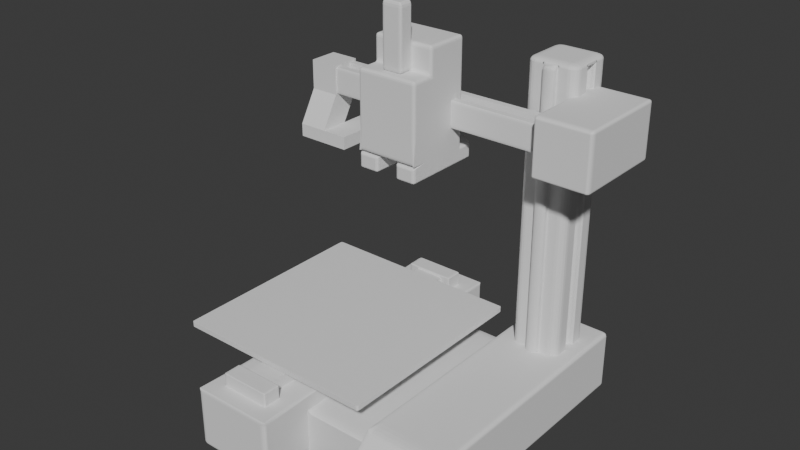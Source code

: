# Source: PortfolioA1Mini.blend  (saved by Blender 4.3.34; exported with 4.5.12 LTS)
import bpy
from mathutils import Matrix  # noqa: F401  (used for matrix-valued properties, if any)

bpy.ops.wm.read_factory_settings(use_empty=True)
scene = bpy.context.scene
scene.name = 'Scene'

# ---- world
world_world = bpy.data.worlds.new('World'); scene.world = world_world
world_world.use_nodes = True; world_world.node_tree.nodes.clear()
_N = world_world.node_tree.nodes; _L = world_world.node_tree.links
n0 = _N.new('ShaderNodeOutputWorld'); n0.name = 'World Output'; n0.location = (300, 300)
n1 = _N.new('ShaderNodeBackground'); n1.name = 'Background'; n1.location = (10, 300)
n1.inputs[0].default_value = (0.05088, 0.05088, 0.05088, 1.0)
_L.new(n1.outputs[0], n0.inputs[0])
n0.is_active_output = True
world_world.color = (0.05088, 0.05088, 0.05088)
world_world.sun_shadow_jitter_overblur = 0.0

# ---- meshes
me_cube = bpy.data.meshes.new('Cube')
me_cube.from_pydata([(-1.0, -1.0, -0.7722), (-0.6119, -0.8888, 0.7089), (-1.0, 1.0, -0.7722), (-0.6119, 0.8888, 0.7089), (1.0, -1.0, -0.7722), (0.6119, -0.8888, 0.7089), (1.0, 1.0, -0.7722), (0.6119, 0.8888, 0.7089), (-1.0, 0.6628, -0.7722), (-1.0, -0.6628, -0.7722), (-0.6119, -0.7741, 0.7089), (-0.6119, 0.7741, 0.7089), (1.0, -0.6628, -0.7722), (1.0, 0.6628, -0.7722), (0.6119, 0.7741, 0.7089), (0.6119, -0.7741, 0.7089), (4.626, -0.6628, -0.7722), (4.626, 0.6628, -0.7722), (4.626, 0.6628, 0.7089), (4.626, -0.6628, 0.7089), (2.73, -0.6628, -0.7722), (2.73, -0.6628, 0.7089), (2.73, 0.6628, 0.7089), (2.73, 0.6628, -0.7722), (4.626, -1.0, -0.5557), (4.626, -1.0, -0.7722), (2.73, -1.0, -0.7722), (2.73, -1.0, -0.5557), (4.626, 1.0, 0.7089), (4.626, 1.0, -0.7722), (2.73, 1.0, -0.7722), (2.73, 1.0, 0.7089), (1.0, 0.6628, 0.3346), (1.0, -0.6628, 0.3346), (2.73, -0.6628, 0.3346), (2.73, 0.6628, 0.3346), (-1.0, 0.6628, 0.7089), (-1.0, 1.0, 0.7089), (1.0, 1.0, 0.7089), (1.0, -0.6628, 0.7089), (1.0, -1.0, 0.7089), (-1.0, -1.0, 0.7089), (-1.0, -0.6628, 0.7089), (1.0, 0.6628, 0.7089), (-0.6119, 0.7741, 1.043), (-0.6119, 0.8888, 1.043), (0.6119, 0.8888, 1.043), (0.6119, -0.7741, 1.043), (0.6119, -0.8888, 1.043), (-0.6119, -0.8888, 1.043), (-0.6119, -0.7741, 1.043), (0.6119, 0.7741, 1.043)], [], [(8, 36, 37, 2), (2, 37, 38, 6), (12, 33, 39, 40, 4), (4, 40, 41, 0), (9, 12, 4, 0), (11, 14, 51, 44), (7, 3, 45, 46), (43, 36, 42, 39), (2, 6, 13, 8), (8, 13, 12, 9), (6, 38, 43, 32, 13), (20, 16, 25, 26), (0, 41, 42, 9), (9, 42, 36, 8), (17, 18, 19, 16), (22, 21, 19, 18), (20, 23, 17, 16), (22, 18, 28, 31), (12, 13, 23, 20), (21, 22, 35, 34), (27, 26, 25, 24), (21, 34, 20, 26, 27), (19, 21, 27, 24), (16, 19, 24, 25), (30, 31, 28, 29), (18, 17, 29, 28), (17, 23, 30, 29), (23, 35, 22, 31, 30), (32, 33, 34, 35), (43, 39, 33, 32), (13, 32, 35, 23), (33, 12, 20, 34), (11, 3, 37, 36), (3, 7, 38, 37), (15, 5, 40, 39), (5, 1, 41, 40), (1, 10, 42, 41), (7, 14, 43, 38), (14, 11, 36, 43), (10, 15, 39, 42), (47, 50, 49, 48), (46, 45, 44, 51), (10, 1, 49, 50), (5, 15, 47, 48), (3, 11, 44, 45), (15, 10, 50, 47), (14, 7, 46, 51), (1, 5, 48, 49)])
_uv = me_cube.uv_layers.new(name='UVMap')
_uv.uv.foreach_set('vector', [0.375, 0.2079, 0.625, 0.2079, 0.625, 0.25, 0.375, 0.25, 0.375, 0.25, 0.625, 0.25, 0.625, 0.5, 0.375, 0.5, 0.375, 0.7079, 0.5618, 0.7079, 0.625, 0.7079, 0.625, 0.75, 0.375, 0.75, 0.375, 0.75, 0.625, 0.75, 0.625, 1.0, 0.375, 1.0, 0.125, 0.7079, 0.375, 0.7079, 0.375, 0.75, 0.125, 0.75, 0.8611, 0.5282, 0.6389, 0.5282, 0.6389, 0.5282, 0.8611, 0.5282, 0.6389, 0.5139, 0.8611, 0.5139, 0.8611, 0.5139, 0.6389, 0.5139, 0.625, 0.5421, 0.875, 0.5421, 0.875, 0.7079, 0.625, 0.7079, 0.125, 0.5, 0.375, 0.5, 0.375, 0.5421, 0.125, 0.5421, 0.125, 0.5421, 0.375, 0.5421, 0.375, 0.7079, 0.125, 0.7079, 0.375, 0.5, 0.625, 0.5, 0.625, 0.5421, 0.5618, 0.5421, 0.375, 0.5421, 0.375, 0.7079, 0.375, 0.7079, 0.375, 0.7079, 0.375, 0.7079, 0.375, 0.0, 0.625, 0.0, 0.625, 0.04214, 0.375, 0.04214, 0.375, 0.04214, 0.625, 0.04214, 0.625, 0.2079, 0.375, 0.2079, 0.375, 0.5421, 0.625, 0.5421, 0.625, 0.7079, 0.375, 0.7079, 0.625, 0.5421, 0.625, 0.7079, 0.625, 0.7079, 0.625, 0.5421, 0.375, 0.7079, 0.375, 0.5421, 0.375, 0.5421, 0.375, 0.7079, 0.625, 0.5421, 0.625, 0.5421, 0.625, 0.5421, 0.625, 0.5421, 0.375, 0.7079, 0.375, 0.5421, 0.375, 0.5421, 0.375, 0.7079, 0.625, 0.7079, 0.625, 0.5421, 0.625, 0.5421, 0.625, 0.7079, 0.625, 0.7079, 0.375, 0.7079, 0.375, 0.7079, 0.625, 0.7079, 0.625, 0.7079, 0.5618, 0.7079, 0.375, 0.7079, 0.375, 0.7079, 0.625, 0.7079, 0.625, 0.7079, 0.625, 0.7079, 0.625, 0.7079, 0.625, 0.7079, 0.375, 0.7079, 0.625, 0.7079, 0.625, 0.7079, 0.375, 0.7079, 0.375, 0.5421, 0.625, 0.5421, 0.625, 0.5421, 0.375, 0.5421, 0.625, 0.5421, 0.375, 0.5421, 0.375, 0.5421, 0.625, 0.5421, 0.375, 0.5421, 0.375, 0.5421, 0.375, 0.5421, 0.375, 0.5421, 0.375, 0.5421, 0.5618, 0.5421, 0.625, 0.5421, 0.625, 0.5421, 0.375, 0.5421, 0.625, 0.5421, 0.625, 0.7079, 0.625, 0.7079, 0.625, 0.5421, 0.625, 0.5421, 0.625, 0.7079, 0.625, 0.7079, 0.625, 0.5421, 0.375, 0.5421, 0.625, 0.5421, 0.5618, 0.5421, 0.375, 0.5421, 0.5618, 0.7079, 0.375, 0.7079, 0.375, 0.7079, 0.625, 0.7079, 0.8611, 0.5282, 0.8611, 0.5139, 0.875, 0.5, 0.875, 0.5421, 0.8611, 0.5139, 0.6389, 0.5139, 0.625, 0.5, 0.875, 0.5, 0.6389, 0.7218, 0.6389, 0.7361, 0.625, 0.75, 0.625, 0.7079, 0.6389, 0.7361, 0.8611, 0.7361, 0.875, 0.75, 0.625, 0.75, 0.8611, 0.7361, 0.8611, 0.7218, 0.875, 0.7079, 0.875, 0.75, 0.6389, 0.5139, 0.6389, 0.5282, 0.625, 0.5421, 0.625, 0.5, 0.6389, 0.5282, 0.8611, 0.5282, 0.875, 0.5421, 0.625, 0.5421, 0.8611, 0.7218, 0.6389, 0.7218, 0.625, 0.7079, 0.875, 0.7079, 0.6389, 0.7218, 0.8611, 0.7218, 0.8611, 0.7361, 0.6389, 0.7361, 0.6389, 0.5139, 0.8611, 0.5139, 0.8611, 0.5282, 0.6389, 0.5282, 0.8611, 0.7218, 0.8611, 0.7361, 0.8611, 0.7361, 0.8611, 0.7218, 0.6389, 0.7361, 0.6389, 0.7218, 0.6389, 0.7218, 0.6389, 0.7361, 0.8611, 0.5139, 0.8611, 0.5282, 0.8611, 0.5282, 0.8611, 0.5139, 0.6389, 0.7218, 0.8611, 0.7218, 0.8611, 0.7218, 0.6389, 0.7218, 0.6389, 0.5282, 0.6389, 0.5139, 0.6389, 0.5139, 0.6389, 0.5282, 0.8611, 0.7361, 0.6389, 0.7361, 0.6389, 0.7361, 0.8611, 0.7361])
me_cube.update()
me_cube_001 = bpy.data.meshes.new('Cube.001')
me_cube_001.from_pydata([(-1.0, -1.0, -0.3211), (-1.0, -1.0, 8.582), (-1.0, 1.0, -0.3211), (-1.0, 1.0, 8.582), (1.0, -1.0, -0.3211), (1.0, -1.0, 8.582), (1.0, 1.0, -0.3211), (1.0, 1.0, 8.582), (-1.0, 0.3333, -0.3211), (-1.0, -0.3333, -0.3211), (-1.0, -0.3333, 8.582), (-1.0, 0.3333, 8.582), (1.0, -0.2277, -0.2154), (1.0, 0.2277, -0.2154), (1.0, 0.2277, 8.476), (1.0, -0.2277, 8.476), (0.3333, 1.0, -0.3211), (-0.3333, 1.0, -0.3211), (-0.3333, 1.0, 8.582), (0.3333, 1.0, 8.582), (-0.2447, -1.0, -0.2324), (0.2447, -1.0, -0.2324), (0.2447, -1.0, 8.493), (-0.2447, -1.0, 8.493), (-0.3333, 0.3333, 8.582), (0.3333, 0.3333, 8.582), (-0.3333, -0.3333, 8.582), (0.3333, -0.3333, 8.582), (0.3333, 0.3333, -0.3211), (-0.3333, 0.3333, -0.3211), (0.3333, -0.3333, -0.3211), (-0.3333, -0.3333, -0.3211), (-0.3333, -1.0, -0.3211), (0.3333, -1.0, -0.3211), (0.3333, -1.0, 8.582), (-0.3333, -1.0, 8.582), (-0.2447, -1.232, -0.2324), (0.2447, -1.232, -0.2324), (0.2447, -1.232, 8.493), (-0.2447, -1.232, 8.493), (1.0, -0.3333, -0.3211), (1.0, 0.3333, -0.3211), (1.0, 0.3333, 8.582), (1.0, -0.3333, 8.582), (0.7181, -0.2277, -0.2154), (0.7181, 0.2277, -0.2154), (0.7181, 0.2277, 8.476), (0.7181, -0.2277, 8.476), (-1.0, -1.0, -0.09319), (-1.0, -1.0, 8.354), (-1.0, 1.0, 8.354), (-1.0, 1.0, -0.09319), (1.0, 1.0, 8.354), (1.0, 1.0, -0.09319), (1.0, -1.0, 8.354), (1.0, -1.0, -0.09319), (1.0, 0.3333, 8.354), (1.0, 0.3333, -0.09319), (1.0, -0.3333, 8.354), (1.0, -0.3333, -0.09319), (-1.0, -0.3333, 8.354), (-1.0, -0.3333, -0.09319), (-1.0, 0.3333, 8.354), (-1.0, 0.3333, -0.09319), (0.3333, -1.0, 8.354), (0.3333, -1.0, -0.09319), (-0.3333, -1.0, 8.354), (-0.3333, -1.0, -0.09319), (-0.3333, 1.0, 8.354), (-0.3333, 1.0, -0.09319), (0.3333, 1.0, 8.354), (0.3333, 1.0, -0.09319), (0.2447, -1.0, 8.27), (0.2447, -1.0, -0.009085), (-0.2447, -1.0, 8.27), (-0.2447, -1.0, -0.009085), (0.2447, -1.232, 8.27), (0.2447, -1.232, -0.009085), (-0.2447, -1.232, 8.27), (-0.2447, -1.232, -0.009085), (1.0, 0.2277, 8.254), (1.0, 0.2277, 0.00707), (1.0, -0.2277, 8.254), (1.0, -0.2277, 0.00707), (0.7181, 0.2277, 8.254), (0.7181, 0.2277, 0.00707), (0.7181, -0.2277, 8.254), (0.7181, -0.2277, 0.00707)], [], [(62, 11, 3, 50), (70, 19, 7, 52), (58, 43, 5, 54), (66, 35, 1, 49), (30, 40, 4, 33), (26, 10, 1, 35), (18, 3, 11, 24), (24, 11, 10, 26), (16, 6, 41, 28), (28, 41, 40, 30), (52, 7, 42, 56), (83, 12, 44, 87), (49, 1, 10, 60), (60, 10, 11, 62), (8, 29, 31, 9), (29, 28, 30, 31), (2, 17, 29, 8), (17, 16, 28, 29), (42, 25, 27, 43), (25, 24, 26, 27), (7, 19, 25, 42), (19, 18, 24, 25), (43, 27, 34, 5), (27, 26, 35, 34), (9, 31, 32, 0), (31, 30, 33, 32), (54, 5, 34, 64), (72, 22, 38, 76), (50, 3, 18, 68), (68, 18, 19, 70), (21, 20, 32, 33), (23, 22, 34, 35), (73, 21, 33, 65), (74, 23, 35, 66), (76, 38, 39, 78), (20, 21, 37, 36), (75, 20, 36, 79), (22, 23, 39, 38), (13, 12, 40, 41), (15, 14, 42, 43), (81, 13, 41, 57), (82, 15, 43, 58), (84, 46, 47, 86), (14, 15, 47, 46), (80, 14, 46, 84), (12, 13, 45, 44), (13, 81, 85, 45), (81, 80, 84, 85), (45, 85, 87, 44), (85, 84, 86, 87), (12, 83, 59, 40), (83, 82, 58, 59), (14, 80, 56, 42), (80, 81, 57, 56), (23, 74, 78, 39), (74, 75, 79, 78), (37, 77, 79, 36), (77, 76, 78, 79), (20, 75, 67, 32), (75, 74, 66, 67), (22, 72, 64, 34), (72, 73, 65, 64), (17, 69, 71, 16), (69, 68, 70, 71), (2, 51, 69, 17), (51, 50, 68, 69), (21, 73, 77, 37), (73, 72, 76, 77), (4, 55, 65, 33), (55, 54, 64, 65), (9, 61, 63, 8), (61, 60, 62, 63), (0, 48, 61, 9), (48, 49, 60, 61), (15, 82, 86, 47), (82, 83, 87, 86), (6, 53, 57, 41), (53, 52, 56, 57), (32, 67, 48, 0), (67, 66, 49, 48), (40, 59, 55, 4), (59, 58, 54, 55), (16, 71, 53, 6), (71, 70, 52, 53), (8, 63, 51, 2), (63, 62, 50, 51)])
_uv = me_cube_001.uv_layers.new(name='UVMap')
_uv.uv.foreach_set('vector', [0.6186, 0.1667, 0.625, 0.1667, 0.625, 0.25, 0.6186, 0.25, 0.6186, 0.4167, 0.625, 0.4167, 0.625, 0.5, 0.6186, 0.5, 0.6186, 0.6667, 0.625, 0.6667, 0.625, 0.75, 0.6186, 0.75, 0.6186, 0.9167, 0.625, 0.9167, 0.625, 1.0, 0.6186, 1.0, 0.2917, 0.6667, 0.375, 0.6667, 0.375, 0.75, 0.2917, 0.75, 0.7917, 0.6667, 0.875, 0.6667, 0.875, 0.75, 0.7917, 0.75, 0.7917, 0.5, 0.875, 0.5, 0.875, 0.5833, 0.7917, 0.5833, 0.7917, 0.5833, 0.875, 0.5833, 0.875, 0.6667, 0.7917, 0.6667, 0.2917, 0.5, 0.375, 0.5, 0.375, 0.5833, 0.2917, 0.5833, 0.2917, 0.5833, 0.375, 0.5833, 0.375, 0.6667, 0.2917, 0.6667, 0.6186, 0.5, 0.625, 0.5, 0.625, 0.5833, 0.6186, 0.5833, 0.3842, 0.6535, 0.378, 0.6535, 0.378, 0.6535, 0.3842, 0.6535, 0.6186, 0.0, 0.625, 0.0, 0.625, 0.08333, 0.6186, 0.08333, 0.6186, 0.08333, 0.625, 0.08333, 0.625, 0.1667, 0.6186, 0.1667, 0.125, 0.5833, 0.2083, 0.5833, 0.2083, 0.6667, 0.125, 0.6667, 0.2083, 0.5833, 0.2917, 0.5833, 0.2917, 0.6667, 0.2083, 0.6667, 0.125, 0.5, 0.2083, 0.5, 0.2083, 0.5833, 0.125, 0.5833, 0.2083, 0.5, 0.2917, 0.5, 0.2917, 0.5833, 0.2083, 0.5833, 0.625, 0.5833, 0.7083, 0.5833, 0.7083, 0.6667, 0.625, 0.6667, 0.7083, 0.5833, 0.7917, 0.5833, 0.7917, 0.6667, 0.7083, 0.6667, 0.625, 0.5, 0.7083, 0.5, 0.7083, 0.5833, 0.625, 0.5833, 0.7083, 0.5, 0.7917, 0.5, 0.7917, 0.5833, 0.7083, 0.5833, 0.625, 0.6667, 0.7083, 0.6667, 0.7083, 0.75, 0.625, 0.75, 0.7083, 0.6667, 0.7917, 0.6667, 0.7917, 0.75, 0.7083, 0.75, 0.125, 0.6667, 0.2083, 0.6667, 0.2083, 0.75, 0.125, 0.75, 0.2083, 0.6667, 0.2917, 0.6667, 0.2917, 0.75, 0.2083, 0.75, 0.6186, 0.75, 0.625, 0.75, 0.625, 0.8333, 0.6186, 0.8333, 0.6162, 0.8444, 0.6225, 0.8444, 0.6225, 0.8444, 0.6162, 0.8444, 0.6186, 0.25, 0.625, 0.25, 0.625, 0.3333, 0.6186, 0.3333, 0.6186, 0.3333, 0.625, 0.3333, 0.625, 0.4167, 0.6186, 0.4167, 0.3775, 0.8444, 0.3775, 0.9056, 0.375, 0.9167, 0.375, 0.8333, 0.6225, 0.9056, 0.6225, 0.8444, 0.625, 0.8333, 0.625, 0.9167, 0.3838, 0.8444, 0.3775, 0.8444, 0.375, 0.8333, 0.3814, 0.8333, 0.6162, 0.9056, 0.6225, 0.9056, 0.625, 0.9167, 0.6186, 0.9167, 0.6162, 0.8444, 0.6225, 0.8444, 0.6225, 0.9056, 0.6162, 0.9056, 0.3775, 0.9056, 0.3775, 0.8444, 0.3775, 0.8444, 0.3775, 0.9056, 0.3838, 0.9056, 0.3775, 0.9056, 0.3775, 0.9056, 0.3838, 0.9056, 0.6225, 0.8444, 0.6225, 0.9056, 0.6225, 0.9056, 0.6225, 0.8444, 0.378, 0.5965, 0.378, 0.6535, 0.375, 0.6667, 0.375, 0.5833, 0.622, 0.6535, 0.622, 0.5965, 0.625, 0.5833, 0.625, 0.6667, 0.3842, 0.5965, 0.378, 0.5965, 0.375, 0.5833, 0.3814, 0.5833, 0.6158, 0.6535, 0.622, 0.6535, 0.625, 0.6667, 0.6186, 0.6667, 0.6158, 0.5965, 0.622, 0.5965, 0.622, 0.6535, 0.6158, 0.6535, 0.622, 0.5965, 0.622, 0.6535, 0.622, 0.6535, 0.622, 0.5965, 0.6158, 0.5965, 0.622, 0.5965, 0.622, 0.5965, 0.6158, 0.5965, 0.378, 0.6535, 0.378, 0.5965, 0.378, 0.5965, 0.378, 0.6535, 0.378, 0.5965, 0.3842, 0.5965, 0.3842, 0.5965, 0.378, 0.5965, 0.3842, 0.5965, 0.6158, 0.5965, 0.6158, 0.5965, 0.3842, 0.5965, 0.378, 0.5965, 0.3842, 0.5965, 0.3842, 0.6535, 0.378, 0.6535, 0.3842, 0.5965, 0.6158, 0.5965, 0.6158, 0.6535, 0.3842, 0.6535, 0.378, 0.6535, 0.3842, 0.6535, 0.3814, 0.6667, 0.375, 0.6667, 0.3842, 0.6535, 0.6158, 0.6535, 0.6186, 0.6667, 0.3814, 0.6667, 0.622, 0.5965, 0.6158, 0.5965, 0.6186, 0.5833, 0.625, 0.5833, 0.6158, 0.5965, 0.3842, 0.5965, 0.3814, 0.5833, 0.6186, 0.5833, 0.6225, 0.9056, 0.6162, 0.9056, 0.6162, 0.9056, 0.6225, 0.9056, 0.6162, 0.9056, 0.3838, 0.9056, 0.3838, 0.9056, 0.6162, 0.9056, 0.3775, 0.8444, 0.3838, 0.8444, 0.3838, 0.9056, 0.3775, 0.9056, 0.3838, 0.8444, 0.6162, 0.8444, 0.6162, 0.9056, 0.3838, 0.9056, 0.3775, 0.9056, 0.3838, 0.9056, 0.3814, 0.9167, 0.375, 0.9167, 0.3838, 0.9056, 0.6162, 0.9056, 0.6186, 0.9167, 0.3814, 0.9167, 0.6225, 0.8444, 0.6162, 0.8444, 0.6186, 0.8333, 0.625, 0.8333, 0.6162, 0.8444, 0.3838, 0.8444, 0.3814, 0.8333, 0.6186, 0.8333, 0.375, 0.3333, 0.3814, 0.3333, 0.3814, 0.4167, 0.375, 0.4167, 0.3814, 0.3333, 0.6186, 0.3333, 0.6186, 0.4167, 0.3814, 0.4167, 0.375, 0.25, 0.3814, 0.25, 0.3814, 0.3333, 0.375, 0.3333, 0.3814, 0.25, 0.6186, 0.25, 0.6186, 0.3333, 0.3814, 0.3333, 0.3775, 0.8444, 0.3838, 0.8444, 0.3838, 0.8444, 0.3775, 0.8444, 0.3838, 0.8444, 0.6162, 0.8444, 0.6162, 0.8444, 0.3838, 0.8444, 0.375, 0.75, 0.3814, 0.75, 0.3814, 0.8333, 0.375, 0.8333, 0.3814, 0.75, 0.6186, 0.75, 0.6186, 0.8333, 0.3814, 0.8333, 0.375, 0.08333, 0.3814, 0.08333, 0.3814, 0.1667, 0.375, 0.1667, 0.3814, 0.08333, 0.6186, 0.08333, 0.6186, 0.1667, 0.3814, 0.1667, 0.375, 0.0, 0.3814, 0.0, 0.3814, 0.08333, 0.375, 0.08333, 0.3814, 0.0, 0.6186, 0.0, 0.6186, 0.08333, 0.3814, 0.08333, 0.622, 0.6535, 0.6158, 0.6535, 0.6158, 0.6535, 0.622, 0.6535, 0.6158, 0.6535, 0.3842, 0.6535, 0.3842, 0.6535, 0.6158, 0.6535, 0.375, 0.5, 0.3814, 0.5, 0.3814, 0.5833, 0.375, 0.5833, 0.3814, 0.5, 0.6186, 0.5, 0.6186, 0.5833, 0.3814, 0.5833, 0.375, 0.9167, 0.3814, 0.9167, 0.3814, 1.0, 0.375, 1.0, 0.3814, 0.9167, 0.6186, 0.9167, 0.6186, 1.0, 0.3814, 1.0, 0.375, 0.6667, 0.3814, 0.6667, 0.3814, 0.75, 0.375, 0.75, 0.3814, 0.6667, 0.6186, 0.6667, 0.6186, 0.75, 0.3814, 0.75, 0.375, 0.4167, 0.3814, 0.4167, 0.3814, 0.5, 0.375, 0.5, 0.3814, 0.4167, 0.6186, 0.4167, 0.6186, 0.5, 0.3814, 0.5, 0.375, 0.1667, 0.3814, 0.1667, 0.3814, 0.25, 0.375, 0.25, 0.3814, 0.1667, 0.6186, 0.1667, 0.6186, 0.25, 0.3814, 0.25])
me_cube_001.update()
me_cube_002 = bpy.data.meshes.new('Cube.002')
me_cube_002.from_pydata([(-1.0, -1.0, -1.0), (-1.0, -1.0, 1.0), (-1.0, 1.0, -1.0), (-1.0, 1.0, 1.0), (1.0, -1.0, -1.0), (1.0, -1.0, 1.0), (1.0, 1.0, -1.0), (1.0, 1.0, 1.0)], [], [(0, 1, 3, 2), (2, 3, 7, 6), (6, 7, 5, 4), (4, 5, 1, 0), (2, 6, 4, 0), (7, 3, 1, 5)])
_uv = me_cube_002.uv_layers.new(name='UVMap')
_uv.uv.foreach_set('vector', [0.375, 0.0, 0.625, 0.0, 0.625, 0.25, 0.375, 0.25, 0.375, 0.25, 0.625, 0.25, 0.625, 0.5, 0.375, 0.5, 0.375, 0.5, 0.625, 0.5, 0.625, 0.75, 0.375, 0.75, 0.375, 0.75, 0.625, 0.75, 0.625, 1.0, 0.375, 1.0, 0.125, 0.5, 0.375, 0.5, 0.375, 0.75, 0.125, 0.75, 0.625, 0.5, 0.875, 0.5, 0.875, 0.75, 0.625, 0.75])
me_cube_002.update()
me_cube_003 = bpy.data.meshes.new('Cube.003')
me_cube_003.from_pydata([(-1.0, -1.0, -1.0), (-1.0, -1.0, 1.0), (-1.0, 1.0, -1.0), (-1.0, 1.0, 1.0), (1.0, -1.0, -1.0), (1.0, -1.0, 1.0), (1.0, 1.0, -1.0), (1.0, 1.0, 1.0), (-1.0, 0.489, -1.0), (-1.0, -0.489, -1.0), (-0.962, -0.451, 1.0), (-0.962, 0.451, 1.0), (1.0, -0.489, -1.0), (1.0, 0.489, -1.0), (0.962, 0.451, 1.0), (0.962, -0.451, 1.0), (-1.0, -0.489, 1.0), (-1.0, 0.489, 1.0), (1.0, 0.489, 1.0), (1.0, -0.489, 1.0), (-0.962, -0.451, 0.002423), (-0.962, 0.451, 0.002423), (0.962, 0.451, 0.002423), (0.962, -0.451, 0.002423), (0.8266, 1.0, -1.0), (-0.8266, 1.0, -1.0), (-0.8266, 1.0, 1.0), (0.8266, 1.0, 1.0), (-0.8266, -1.0, -1.0), (0.8266, -1.0, -1.0), (0.8266, -1.0, 1.0), (-0.8266, -1.0, 1.0), (-0.8266, 0.489, 1.0), (0.8266, 0.489, 1.0), (-0.8266, -0.489, 1.0), (0.8266, -0.489, 1.0), (0.8266, 0.489, -1.0), (-0.8266, 0.489, -1.0), (0.8266, -0.489, -1.0), (-0.8266, -0.489, -1.0), (-0.7952, 0.451, 1.0), (0.7952, 0.451, 1.0), (-0.7952, -0.451, 1.0), (0.7952, -0.451, 1.0), (-0.7952, 0.451, 0.002423), (0.7952, 0.451, 0.002423), (-0.7952, -0.451, 0.002423), (0.7952, -0.451, 0.002423)], [], [(8, 17, 3, 2), (24, 27, 7, 6), (12, 19, 5, 4), (28, 31, 1, 0), (38, 12, 4, 29), (34, 16, 1, 31), (26, 3, 17, 32), (43, 15, 23, 47), (24, 6, 13, 36), (36, 13, 12, 38), (6, 7, 18, 13), (13, 18, 19, 12), (0, 1, 16, 9), (9, 16, 17, 8), (10, 11, 17, 16), (14, 15, 19, 18), (41, 14, 18, 33), (42, 10, 16, 34), (44, 21, 20, 46), (15, 14, 22, 23), (40, 11, 21, 44), (11, 10, 20, 21), (14, 41, 45, 22), (41, 40, 44, 45), (22, 45, 47, 23), (45, 44, 46, 47), (15, 43, 35, 19), (43, 42, 34, 35), (11, 40, 32, 17), (40, 41, 33, 32), (8, 37, 39, 9), (37, 36, 38, 39), (2, 25, 37, 8), (25, 24, 36, 37), (10, 42, 46, 20), (42, 43, 47, 46), (7, 27, 33, 18), (27, 26, 32, 33), (19, 35, 30, 5), (35, 34, 31, 30), (9, 39, 28, 0), (39, 38, 29, 28), (4, 5, 30, 29), (29, 30, 31, 28), (2, 3, 26, 25), (25, 26, 27, 24)])
_uv = me_cube_003.uv_layers.new(name='UVMap')
_uv.uv.foreach_set('vector', [0.375, 0.1861, 0.625, 0.1861, 0.625, 0.25, 0.375, 0.25, 0.375, 0.4783, 0.625, 0.4783, 0.625, 0.5, 0.375, 0.5, 0.375, 0.6861, 0.625, 0.6861, 0.625, 0.75, 0.375, 0.75, 0.375, 0.9783, 0.625, 0.9783, 0.625, 1.0, 0.375, 1.0, 0.3533, 0.6861, 0.375, 0.6861, 0.375, 0.75, 0.3533, 0.75, 0.8533, 0.6861, 0.875, 0.6861, 0.875, 0.75, 0.8533, 0.75, 0.8533, 0.5, 0.875, 0.5, 0.875, 0.5639, 0.8533, 0.5639, 0.6506, 0.6814, 0.6298, 0.6814, 0.6298, 0.6814, 0.6506, 0.6814, 0.3533, 0.5, 0.375, 0.5, 0.375, 0.5639, 0.3533, 0.5639, 0.3533, 0.5639, 0.375, 0.5639, 0.375, 0.6861, 0.3533, 0.6861, 0.375, 0.5, 0.625, 0.5, 0.625, 0.5639, 0.375, 0.5639, 0.375, 0.5639, 0.625, 0.5639, 0.625, 0.6861, 0.375, 0.6861, 0.375, 0.0, 0.625, 0.0, 0.625, 0.06387, 0.375, 0.06387, 0.375, 0.06387, 0.625, 0.06387, 0.625, 0.1861, 0.375, 0.1861, 0.8703, 0.6814, 0.8703, 0.5686, 0.875, 0.5639, 0.875, 0.6861, 0.6297, 0.5686, 0.6298, 0.6814, 0.625, 0.6861, 0.625, 0.5639, 0.6506, 0.5686, 0.6297, 0.5686, 0.625, 0.5639, 0.6467, 0.5639, 0.8494, 0.6814, 0.8703, 0.6814, 0.875, 0.6861, 0.8533, 0.6861, 0.8494, 0.5686, 0.8703, 0.5686, 0.8703, 0.6814, 0.8494, 0.6814, 0.6298, 0.6814, 0.6297, 0.5686, 0.6297, 0.5686, 0.6298, 0.6814, 0.8494, 0.5686, 0.8703, 0.5686, 0.8703, 0.5686, 0.8494, 0.5686, 0.8703, 0.5686, 0.8703, 0.6814, 0.8703, 0.6814, 0.8703, 0.5686, 0.6297, 0.5686, 0.6506, 0.5686, 0.6506, 0.5686, 0.6297, 0.5686, 0.6506, 0.5686, 0.8494, 0.5686, 0.8494, 0.5686, 0.6506, 0.5686, 0.6297, 0.5686, 0.6506, 0.5686, 0.6506, 0.6814, 0.6298, 0.6814, 0.6506, 0.5686, 0.8494, 0.5686, 0.8494, 0.6814, 0.6506, 0.6814, 0.6298, 0.6814, 0.6506, 0.6814, 0.6467, 0.6861, 0.625, 0.6861, 0.6506, 0.6814, 0.8494, 0.6814, 0.8533, 0.6861, 0.6467, 0.6861, 0.8703, 0.5686, 0.8494, 0.5686, 0.8533, 0.5639, 0.875, 0.5639, 0.8494, 0.5686, 0.6506, 0.5686, 0.6467, 0.5639, 0.8533, 0.5639, 0.125, 0.5639, 0.1467, 0.5639, 0.1467, 0.6861, 0.125, 0.6861, 0.1467, 0.5639, 0.3533, 0.5639, 0.3533, 0.6861, 0.1467, 0.6861, 0.125, 0.5, 0.1467, 0.5, 0.1467, 0.5639, 0.125, 0.5639, 0.1467, 0.5, 0.3533, 0.5, 0.3533, 0.5639, 0.1467, 0.5639, 0.8703, 0.6814, 0.8494, 0.6814, 0.8494, 0.6814, 0.8703, 0.6814, 0.8494, 0.6814, 0.6506, 0.6814, 0.6506, 0.6814, 0.8494, 0.6814, 0.625, 0.5, 0.6467, 0.5, 0.6467, 0.5639, 0.625, 0.5639, 0.6467, 0.5, 0.8533, 0.5, 0.8533, 0.5639, 0.6467, 0.5639, 0.625, 0.6861, 0.6467, 0.6861, 0.6467, 0.75, 0.625, 0.75, 0.6467, 0.6861, 0.8533, 0.6861, 0.8533, 0.75, 0.6467, 0.75, 0.125, 0.6861, 0.1467, 0.6861, 0.1467, 0.75, 0.125, 0.75, 0.1467, 0.6861, 0.3533, 0.6861, 0.3533, 0.75, 0.1467, 0.75, 0.375, 0.75, 0.625, 0.75, 0.625, 0.7717, 0.375, 0.7717, 0.375, 0.7717, 0.625, 0.7717, 0.625, 0.9783, 0.375, 0.9783, 0.375, 0.25, 0.625, 0.25, 0.625, 0.2717, 0.375, 0.2717, 0.375, 0.2717, 0.625, 0.2717, 0.625, 0.4783, 0.375, 0.4783])
me_cube_003.update()
me_cube_004 = bpy.data.meshes.new('Cube.004')
me_cube_004.from_pydata([(-1.0, -1.0, -1.0), (0.3333, -1.0, -1.0), (-1.0, 1.0, -1.0), (-1.0, 1.0, 1.0), (1.0, -1.0, -1.0), (-0.3333, -1.0, -1.0), (1.0, 1.0, -1.0), (1.0, 1.0, 1.0), (-1.0, 0.3333, -1.0), (-1.0, -0.3333, -1.0), (-1.0, -0.3333, 1.0), (-1.0, 0.3333, 1.0), (1.0, -0.3333, -1.0), (1.0, 0.3333, -1.0), (1.0, 0.3333, 1.0), (1.0, -0.3333, 1.0), (-1.0, -1.0, -0.5), (-1.0, -1.0, 0.0), (0.3333, 1.0, 1.0), (-1.0, 1.0, 0.5), (-1.0, 1.0, 0.0), (-1.0, 1.0, -0.5), (1.0, 1.0, 0.5), (1.0, 1.0, 0.0), (1.0, 1.0, -0.5), (-0.3333, 1.0, 1.0), (1.0, -1.0, 0.0), (1.0, -1.0, -0.5), (1.0, 0.3333, 0.5), (1.0, 0.3333, 0.0), (1.0, 0.3333, -0.5), (-0.3333, 1.0, -1.0), (1.0, -0.3333, 0.0), (1.0, -0.3333, -0.5), (0.3333, 1.0, -1.0), (-1.0, -0.3333, 0.0), (-1.0, -0.3333, -0.5), (-1.0, 0.3333, 0.5), (-1.0, 0.3333, 0.0), (-1.0, 0.3333, -0.5), (1.0, -0.3333, 0.5), (1.0, -1.0, 0.5), (-1.0, -1.0, 0.5), (-1.0, -0.3333, 0.5), (-0.3333, 0.3333, 1.0), (0.3333, 0.3333, 1.0), (-0.3333, -0.3333, 1.0), (0.3333, -0.3333, 1.0), (0.3333, 0.3333, -1.0), (-0.3333, 0.3333, -1.0), (0.3333, -0.3333, -1.0), (-0.3333, -0.3333, -1.0), (0.3333, -1.0, -0.5), (-0.3333, -1.0, -0.5), (0.3333, -1.0, 0.0), (-0.3333, -1.0, 0.0), (-0.3333, 1.0, -0.5), (0.3333, 1.0, -0.5), (-0.3333, 1.0, 0.0), (0.3333, 1.0, 0.0), (-0.3333, 1.0, 0.5), (0.3333, 1.0, 0.5), (0.3333, -1.0, 0.5), (-0.3333, -1.0, 0.5), (-0.3333, -0.3333, 0.5), (0.3333, -0.3333, 0.5), (-0.3333, -0.7771, 1.0), (0.3333, -0.7771, 1.0), (-0.3333, -0.7771, 0.5), (0.3333, -0.7771, 0.5), (-0.3333, -0.3333, 1.704), (0.3333, -0.3333, 1.704), (-0.3333, -0.7771, 1.704), (0.3333, -0.7771, 1.704), (-1.0, -0.3333, -1.327), (1.0, 0.3333, -1.044), (-0.3333, 1.0, -1.327), (-1.0, 1.0, -1.327), (1.0, 0.3333, -1.327), (1.0, 1.0, -1.327), (-0.3333, 0.3333, -1.044), (0.3333, 0.3333, -1.044), (-1.0, 0.3333, -1.327), (1.0, -0.3333, -1.327), (-0.3333, 0.3333, -1.327), (-0.3333, -0.3333, -1.327), (0.3333, -0.3333, -1.327), (0.3333, 0.3333, -1.327), (1.0, -0.3333, -1.044), (0.3333, 1.0, -1.327), (0.3333, -0.5119, -1.0), (1.0, -0.5119, -1.0), (1.0, -1.0, -1.327), (-1.0, -0.5119, -1.0), (-0.3333, -0.5119, -1.0), (-0.3333, -1.0, -1.327), (-1.0, -1.0, -1.327), (0.3333, -1.0, -1.327), (-0.3333, -0.3333, -1.044), (0.3333, -0.3333, -1.044), (-0.3333, 1.0, -1.044), (-1.0, 1.0, -1.044), (-1.0, 0.3333, -1.044), (-1.0, -0.3333, -1.044), (0.3333, 1.0, -1.044), (1.0, 1.0, -1.044), (1.0, -1.0, -1.044), (-0.3333, -1.0, -1.044), (-1.0, -1.0, -1.044), (0.3333, -1.0, -1.044), (1.0, 1.414, -1.327), (1.0, 1.414, -1.044), (-1.0, 1.414, -1.327), (-1.0, 1.414, -1.044), (-0.3333, 1.889, -1.327), (0.3333, 1.889, -1.327), (-0.3333, 1.889, -1.044), (0.3333, 1.889, -1.044), (0.02488, -0.02488, -1.327), (-0.02488, -0.02488, -1.327), (0.02488, 0.02488, -1.327), (-0.02488, 0.02488, -1.327)], [], [(37, 11, 3, 19), (61, 18, 7, 22), (21, 20, 58, 56), (58, 60, 61, 59), (99, 81, 87, 86), (46, 10, 43, 64), (25, 3, 11, 44), (44, 11, 10, 46), (80, 98, 85, 84), (4, 1, 90, 91), (22, 7, 14, 28), (28, 14, 15, 40), (20, 19, 60, 58), (43, 10, 11, 37), (9, 36, 39, 8), (36, 35, 38, 39), (35, 43, 37, 38), (0, 16, 36, 9, 93), (16, 17, 35, 36), (17, 42, 43, 35), (13, 30, 33, 12), (30, 29, 32, 33), (29, 28, 40, 32), (6, 24, 30, 13), (24, 23, 29, 30), (23, 22, 28, 29), (5, 53, 16, 0), (53, 55, 17, 16), (55, 63, 42, 17), (12, 33, 27, 4, 91), (33, 32, 26, 27), (32, 40, 41, 26), (34, 57, 24, 6), (57, 59, 23, 24), (59, 61, 22, 23), (8, 39, 21, 2), (39, 38, 20, 21), (38, 37, 19, 20), (64, 43, 42, 63), (65, 64, 63, 62), (40, 65, 62, 41), (56, 58, 59, 57), (2, 21, 56, 31), (31, 56, 57, 34), (26, 41, 62, 54), (54, 62, 63, 55), (27, 26, 54, 52), (52, 54, 55, 53), (4, 27, 52, 1), (1, 52, 53, 5), (75, 88, 83, 78), (49, 48, 120, 121), (91, 90, 109, 106), (81, 80, 84, 87), (14, 45, 47, 15), (45, 44, 46, 47), (7, 18, 45, 14), (18, 25, 44, 45), (15, 47, 65, 40), (65, 47, 67, 69), (5, 0, 93, 94), (51, 50, 90, 1, 5, 94), (19, 3, 25, 60), (60, 25, 18, 61), (67, 66, 68, 69), (46, 64, 68, 66), (46, 66, 72, 70), (64, 65, 69, 68), (71, 70, 72, 73), (47, 46, 70, 71), (67, 47, 71, 73), (66, 67, 73, 72), (86, 83, 92, 97), (89, 79, 78, 87), (87, 78, 83, 86), (82, 84, 85, 74), (77, 76, 84, 82), (76, 89, 87, 84), (74, 85, 95, 96), (104, 105, 111, 117), (102, 101, 77, 82), (94, 93, 108, 107), (103, 102, 82, 74), (100, 104, 117, 116), (109, 99, 86, 97), (105, 75, 78, 79), (108, 103, 74, 96), (79, 89, 115, 110), (106, 109, 97, 92), (107, 108, 96, 95), (88, 106, 92, 83), (98, 107, 95, 85), (12, 91, 106, 88), (51, 94, 107, 98), (34, 6, 105, 104), (93, 9, 103, 108), (6, 13, 75, 105), (90, 50, 99, 109), (31, 34, 104, 100), (9, 8, 102, 103), (8, 2, 101, 102), (2, 31, 100, 101), (48, 49, 80, 81), (13, 12, 88, 75), (49, 51, 98, 80), (50, 48, 81, 99), (113, 116, 114, 112), (116, 117, 115, 114), (117, 111, 110, 115), (77, 101, 113, 112), (89, 76, 114, 115), (76, 77, 112, 114), (101, 100, 116, 113), (105, 79, 110, 111), (121, 120, 118, 119), (48, 50, 118, 120), (50, 51, 119, 118), (51, 49, 121, 119)])
_uv = me_cube_004.uv_layers.new(name='UVMap')
_uv.uv.foreach_set('vector', [0.5625, 0.1667, 0.625, 0.1667, 0.625, 0.25, 0.5625, 0.25, 0.5625, 0.4167, 0.625, 0.4167, 0.625, 0.5, 0.5625, 0.5, 0.4375, 0.25, 0.5, 0.25, 0.5, 0.3333, 0.4375, 0.3333, 0.5, 0.3333, 0.5625, 0.3333, 0.5625, 0.4167, 0.5, 0.4167, 0.2917, 0.6667, 0.2917, 0.5833, 0.2917, 0.5833, 0.2917, 0.6667, 0.7917, 0.6667, 0.875, 0.6667, 0.875, 0.6667, 0.7917, 0.6667, 0.7917, 0.5, 0.875, 0.5, 0.875, 0.5833, 0.7917, 0.5833, 0.7917, 0.5833, 0.875, 0.5833, 0.875, 0.6667, 0.7917, 0.6667, 0.2083, 0.5833, 0.2083, 0.6667, 0.2083, 0.6667, 0.2083, 0.5833, 0.375, 0.75, 0.375, 0.8333, 0.375, 0.8333, 0.375, 0.75, 0.5625, 0.5, 0.625, 0.5, 0.625, 0.5833, 0.5625, 0.5833, 0.5625, 0.5833, 0.625, 0.5833, 0.625, 0.6667, 0.5625, 0.6667, 0.5, 0.25, 0.5625, 0.25, 0.5625, 0.3333, 0.5, 0.3333, 0.5625, 0.08333, 0.625, 0.08333, 0.625, 0.1667, 0.5625, 0.1667, 0.375, 0.08333, 0.4375, 0.08333, 0.4375, 0.1667, 0.375, 0.1667, 0.4375, 0.08333, 0.5, 0.08333, 0.5, 0.1667, 0.4375, 0.1667, 0.5, 0.08333, 0.5625, 0.08333, 0.5625, 0.1667, 0.5, 0.1667, 0.375, 0.0, 0.4375, 0.0, 0.4375, 0.08333, 0.375, 0.08333, 0.375, 0.06102, 0.4375, 0.0, 0.5, 0.0, 0.5, 0.08333, 0.4375, 0.08333, 0.5, 0.0, 0.5625, 0.0, 0.5625, 0.08333, 0.5, 0.08333, 0.375, 0.5833, 0.4375, 0.5833, 0.4375, 0.6667, 0.375, 0.6667, 0.4375, 0.5833, 0.5, 0.5833, 0.5, 0.6667, 0.4375, 0.6667, 0.5, 0.5833, 0.5625, 0.5833, 0.5625, 0.6667, 0.5, 0.6667, 0.375, 0.5, 0.4375, 0.5, 0.4375, 0.5833, 0.375, 0.5833, 0.4375, 0.5, 0.5, 0.5, 0.5, 0.5833, 0.4375, 0.5833, 0.5, 0.5, 0.5625, 0.5, 0.5625, 0.5833, 0.5, 0.5833, 0.375, 0.9167, 0.4375, 0.9167, 0.4375, 1.0, 0.375, 1.0, 0.4375, 0.9167, 0.5, 0.9167, 0.5, 1.0, 0.4375, 1.0, 0.5, 0.9167, 0.5625, 0.9167, 0.5625, 1.0, 0.5, 1.0, 0.375, 0.6667, 0.4375, 0.6667, 0.4375, 0.75, 0.375, 0.75, 0.375, 0.689, 0.4375, 0.6667, 0.5, 0.6667, 0.5, 0.75, 0.4375, 0.75, 0.5, 0.6667, 0.5625, 0.6667, 0.5625, 0.75, 0.5, 0.75, 0.375, 0.4167, 0.4375, 0.4167, 0.4375, 0.5, 0.375, 0.5, 0.4375, 0.4167, 0.5, 0.4167, 0.5, 0.5, 0.4375, 0.5, 0.5, 0.4167, 0.5625, 0.4167, 0.5625, 0.5, 0.5, 0.5, 0.375, 0.1667, 0.4375, 0.1667, 0.4375, 0.25, 0.375, 0.25, 0.4375, 0.1667, 0.5, 0.1667, 0.5, 0.25, 0.4375, 0.25, 0.5, 0.1667, 0.5625, 0.1667, 0.5625, 0.25, 0.5, 0.25, 0.7917, 0.6667, 0.875, 0.6667, 0.875, 0.75, 0.7917, 0.75, 0.7083, 0.6667, 0.7917, 0.6667, 0.7917, 0.75, 0.7083, 0.75, 0.625, 0.6667, 0.7083, 0.6667, 0.7083, 0.75, 0.625, 0.75, 0.4375, 0.3333, 0.5, 0.3333, 0.5, 0.4167, 0.4375, 0.4167, 0.375, 0.25, 0.4375, 0.25, 0.4375, 0.3333, 0.375, 0.3333, 0.375, 0.3333, 0.4375, 0.3333, 0.4375, 0.4167, 0.375, 0.4167, 0.5, 0.75, 0.5625, 0.75, 0.5625, 0.8333, 0.5, 0.8333, 0.5, 0.8333, 0.5625, 0.8333, 0.5625, 0.9167, 0.5, 0.9167, 0.4375, 0.75, 0.5, 0.75, 0.5, 0.8333, 0.4375, 0.8333, 0.4375, 0.8333, 0.5, 0.8333, 0.5, 0.9167, 0.4375, 0.9167, 0.375, 0.75, 0.4375, 0.75, 0.4375, 0.8333, 0.375, 0.8333, 0.375, 0.8333, 0.4375, 0.8333, 0.4375, 0.9167, 0.375, 0.9167, 0.375, 0.5833, 0.375, 0.6667, 0.375, 0.6667, 0.375, 0.5833, 0.2083, 0.5833, 0.2917, 0.5833, 0.2917, 0.5833, 0.2083, 0.5833, 0.375, 0.75, 0.375, 0.8333, 0.375, 0.8333, 0.375, 0.75, 0.2917, 0.5833, 0.2083, 0.5833, 0.2083, 0.5833, 0.2917, 0.5833, 0.625, 0.5833, 0.7083, 0.5833, 0.7083, 0.6667, 0.625, 0.6667, 0.7083, 0.5833, 0.7917, 0.5833, 0.7917, 0.6667, 0.7083, 0.6667, 0.625, 0.5, 0.7083, 0.5, 0.7083, 0.5833, 0.625, 0.5833, 0.7083, 0.5, 0.7917, 0.5, 0.7917, 0.5833, 0.7083, 0.5833, 0.625, 0.6667, 0.7083, 0.6667, 0.7083, 0.6667, 0.625, 0.6667, 0.7083, 0.6667, 0.7083, 0.6667, 0.7083, 0.6667, 0.7083, 0.6667, 0.375, 0.9167, 0.375, 1.0, 0.375, 1.0, 0.375, 0.9167, 0.2083, 0.6667, 0.2917, 0.6667, 0.2917, 0.689, 0.2917, 0.75, 0.2083, 0.75, 0.2083, 0.689, 0.5625, 0.25, 0.625, 0.25, 0.625, 0.3333, 0.5625, 0.3333, 0.5625, 0.3333, 0.625, 0.3333, 0.625, 0.4167, 0.5625, 0.4167, 0.7083, 0.6667, 0.7917, 0.6667, 0.7917, 0.6667, 0.7083, 0.6667, 0.7917, 0.6667, 0.7917, 0.6667, 0.7917, 0.6667, 0.7917, 0.6667, 0.7917, 0.6667, 0.7917, 0.6667, 0.7917, 0.6667, 0.7917, 0.6667, 0.7917, 0.6667, 0.7083, 0.6667, 0.7083, 0.6667, 0.7917, 0.6667, 0.7083, 0.6667, 0.7917, 0.6667, 0.7917, 0.6667, 0.7083, 0.6667, 0.7083, 0.6667, 0.7917, 0.6667, 0.7917, 0.6667, 0.7083, 0.6667, 0.7083, 0.6667, 0.7083, 0.6667, 0.7083, 0.6667, 0.7083, 0.6667, 0.7917, 0.6667, 0.7083, 0.6667, 0.7083, 0.6667, 0.7917, 0.6667, 0.2917, 0.6667, 0.375, 0.6667, 0.375, 0.75, 0.2917, 0.75, 0.2917, 0.5, 0.375, 0.5, 0.375, 0.5833, 0.2917, 0.5833, 0.2917, 0.5833, 0.375, 0.5833, 0.375, 0.6667, 0.2917, 0.6667, 0.125, 0.5833, 0.2083, 0.5833, 0.2083, 0.6667, 0.125, 0.6667, 0.125, 0.5, 0.2083, 0.5, 0.2083, 0.5833, 0.125, 0.5833, 0.2083, 0.5, 0.2917, 0.5, 0.2917, 0.5833, 0.2083, 0.5833, 0.125, 0.6667, 0.2083, 0.6667, 0.2083, 0.75, 0.125, 0.75, 0.375, 0.4167, 0.375, 0.5, 0.375, 0.5, 0.375, 0.4167, 0.375, 0.1667, 0.375, 0.25, 0.375, 0.25, 0.375, 0.1667, 0.375, 0.9167, 0.375, 1.0, 0.375, 1.0, 0.375, 0.9167, 0.375, 0.08333, 0.375, 0.1667, 0.375, 0.1667, 0.375, 0.08333, 0.375, 0.3333, 0.375, 0.4167, 0.375, 0.4167, 0.375, 0.3333, 0.2917, 0.6972, 0.2917, 0.6667, 0.2917, 0.6667, 0.2917, 0.75, 0.375, 0.5, 0.375, 0.5833, 0.375, 0.5833, 0.375, 0.5, 0.375, 0.05282, 0.375, 0.08333, 0.375, 0.08333, 0.375, 0.0, 0.375, 0.5, 0.2917, 0.5, 0.2917, 0.5, 0.375, 0.5, 0.375, 0.75, 0.375, 0.8333, 0.375, 0.8333, 0.375, 0.75, 0.375, 0.9167, 0.375, 1.0, 0.375, 1.0, 0.375, 0.9167, 0.375, 0.6667, 0.375, 0.75, 0.375, 0.75, 0.375, 0.6667, 0.2083, 0.6667, 0.2083, 0.75, 0.2083, 0.75, 0.2083, 0.6667, 0.375, 0.6667, 0.375, 0.75, 0.375, 0.75, 0.375, 0.6667, 0.2083, 0.6667, 0.2083, 0.75, 0.2083, 0.75, 0.2083, 0.6667, 0.375, 0.4167, 0.375, 0.5, 0.375, 0.5, 0.375, 0.4167, 0.375, 0.06102, 0.375, 0.08333, 0.375, 0.08333, 0.375, 0.05282, 0.375, 0.5, 0.375, 0.5833, 0.375, 0.5833, 0.375, 0.5, 0.2917, 0.689, 0.2917, 0.6667, 0.2917, 0.6667, 0.2917, 0.6972, 0.375, 0.3333, 0.375, 0.4167, 0.375, 0.4167, 0.375, 0.3333, 0.375, 0.08333, 0.375, 0.1667, 0.375, 0.1667, 0.375, 0.08333, 0.375, 0.1667, 0.375, 0.25, 0.375, 0.25, 0.375, 0.1667, 0.375, 0.25, 0.375, 0.3333, 0.375, 0.3333, 0.375, 0.25, 0.2917, 0.5833, 0.2083, 0.5833, 0.2083, 0.5833, 0.2917, 0.5833, 0.375, 0.5833, 0.375, 0.6667, 0.375, 0.6667, 0.375, 0.5833, 0.2083, 0.5833, 0.2083, 0.6667, 0.2083, 0.6667, 0.2083, 0.5833, 0.2917, 0.6667, 0.2917, 0.5833, 0.2917, 0.5833, 0.2917, 0.6667, 0.375, 0.25, 0.375, 0.3333, 0.375, 0.3333, 0.375, 0.25, 0.375, 0.3333, 0.375, 0.4167, 0.375, 0.4167, 0.375, 0.3333, 0.375, 0.4167, 0.375, 0.5, 0.375, 0.5, 0.375, 0.4167, 0.375, 0.25, 0.375, 0.25, 0.375, 0.25, 0.375, 0.25, 0.2917, 0.5, 0.2083, 0.5, 0.2083, 0.5, 0.2917, 0.5, 0.2083, 0.5, 0.125, 0.5, 0.125, 0.5, 0.2083, 0.5, 0.375, 0.25, 0.375, 0.3333, 0.375, 0.3333, 0.375, 0.25, 0.375, 0.5, 0.375, 0.5, 0.375, 0.5, 0.375, 0.5, 0.2083, 0.5833, 0.2917, 0.5833, 0.2917, 0.6667, 0.2083, 0.6667, 0.2917, 0.5833, 0.2917, 0.6667, 0.2917, 0.6667, 0.2917, 0.5833, 0.2917, 0.6667, 0.2083, 0.6667, 0.2083, 0.6667, 0.2917, 0.6667, 0.2083, 0.6667, 0.2083, 0.5833, 0.2083, 0.5833, 0.2083, 0.6667])
me_cube_004.update()
me_cube_005 = bpy.data.meshes.new('Cube.005')
me_cube_005.from_pydata([(-1.0, -1.0, -1.0), (-1.0, -1.0, 1.0), (-1.0, 1.0, -1.0), (-1.0, 1.0, 1.0), (1.0, -1.0, -1.0), (1.0, -1.0, 1.0), (1.0, 1.0, -1.0), (1.0, 1.0, 1.0)], [], [(0, 1, 3, 2), (2, 3, 7, 6), (6, 7, 5, 4), (4, 5, 1, 0), (2, 6, 4, 0), (7, 3, 1, 5)])
_uv = me_cube_005.uv_layers.new(name='UVMap')
_uv.uv.foreach_set('vector', [0.375, 0.0, 0.625, 0.0, 0.625, 0.25, 0.375, 0.25, 0.375, 0.25, 0.625, 0.25, 0.625, 0.5, 0.375, 0.5, 0.375, 0.5, 0.625, 0.5, 0.625, 0.75, 0.375, 0.75, 0.375, 0.75, 0.625, 0.75, 0.625, 1.0, 0.375, 1.0, 0.125, 0.5, 0.375, 0.5, 0.375, 0.75, 0.125, 0.75, 0.625, 0.5, 0.875, 0.5, 0.875, 0.75, 0.625, 0.75])
me_cube_005.update()
me_cube_006 = bpy.data.meshes.new('Cube.006')
me_cube_006.from_pydata([(-1.0, -1.0, -1.0), (-1.0, -1.0, 1.0), (-1.0, 1.0, -1.0), (-1.0, 1.0, 1.0), (1.0, -1.0, -1.0), (1.0, -1.0, 1.0), (1.0, 1.0, -1.0), (1.0, 1.0, 1.0)], [], [(0, 1, 3, 2), (2, 3, 7, 6), (6, 7, 5, 4), (4, 5, 1, 0), (2, 6, 4, 0), (7, 3, 1, 5)])
_uv = me_cube_006.uv_layers.new(name='UVMap')
_uv.uv.foreach_set('vector', [0.375, 0.0, 0.625, 0.0, 0.625, 0.25, 0.375, 0.25, 0.375, 0.25, 0.625, 0.25, 0.625, 0.5, 0.375, 0.5, 0.375, 0.5, 0.625, 0.5, 0.625, 0.75, 0.375, 0.75, 0.375, 0.75, 0.625, 0.75, 0.625, 1.0, 0.375, 1.0, 0.125, 0.5, 0.375, 0.5, 0.375, 0.75, 0.125, 0.75, 0.625, 0.5, 0.875, 0.5, 0.875, 0.75, 0.625, 0.75])
me_cube_006.update()
me_cube_007 = bpy.data.meshes.new('Cube.007')
me_cube_007.from_pydata([(-1.0, -1.0, -1.0), (-1.0, -1.0, 1.0), (-1.0, 1.0, -1.0), (-1.0, 1.0, 1.0), (1.0, -1.0, -1.0), (1.0, -1.0, 1.0), (1.0, 1.0, -1.0), (1.0, 1.0, 1.0), (-1.0, -0.2283, -3.145), (-1.0, -2.228, -3.145), (1.0, -0.2283, -3.145), (1.0, -2.228, -3.145), (-1.0, -0.2283, -4.024), (-1.0, -2.228, -4.024), (1.0, -0.2283, -4.024), (1.0, -2.228, -4.024), (2.76, -2.228, -3.145), (2.76, -0.2283, -3.145), (2.76, -2.228, -4.024), (2.76, -0.2283, -4.024), (1.0, 1.967, -4.024), (1.0, 1.967, -3.145), (2.76, 1.967, -4.024), (2.76, 1.967, -3.145)], [], [(0, 1, 3, 2), (2, 3, 7, 6), (6, 7, 5, 4), (4, 5, 1, 0), (6, 4, 11, 10), (7, 3, 1, 5), (10, 11, 16, 17), (4, 0, 9, 11), (2, 6, 10, 8), (0, 2, 8, 9), (12, 14, 15, 13), (9, 8, 12, 13), (11, 9, 13, 15), (8, 10, 14, 12), (17, 16, 18, 19), (17, 19, 22, 23), (11, 15, 18, 16), (15, 14, 19, 18), (20, 21, 23, 22), (14, 10, 21, 20), (19, 14, 20, 22), (10, 17, 23, 21)])
_uv = me_cube_007.uv_layers.new(name='UVMap')
_uv.uv.foreach_set('vector', [0.375, 0.0, 0.625, 0.0, 0.625, 0.25, 0.375, 0.25, 0.375, 0.25, 0.625, 0.25, 0.625, 0.5, 0.375, 0.5, 0.375, 0.5, 0.625, 0.5, 0.625, 0.75, 0.375, 0.75, 0.375, 0.75, 0.625, 0.75, 0.625, 1.0, 0.375, 1.0, 0.375, 0.5, 0.375, 0.75, 0.375, 0.75, 0.375, 0.5, 0.625, 0.5, 0.875, 0.5, 0.875, 0.75, 0.625, 0.75, 0.375, 0.5, 0.375, 0.75, 0.375, 0.75, 0.375, 0.5, 0.375, 0.75, 0.375, 1.0, 0.375, 1.0, 0.375, 0.75, 0.375, 0.25, 0.375, 0.5, 0.375, 0.5, 0.375, 0.25, 0.375, 0.0, 0.375, 0.25, 0.375, 0.25, 0.375, 0.0, 0.125, 0.5, 0.375, 0.5, 0.375, 0.75, 0.125, 0.75, 0.375, 0.0, 0.375, 0.25, 0.375, 0.25, 0.375, 0.0, 0.375, 0.75, 0.375, 1.0, 0.375, 1.0, 0.375, 0.75, 0.375, 0.25, 0.375, 0.5, 0.375, 0.5, 0.375, 0.25, 0.375, 0.5, 0.375, 0.75, 0.375, 0.75, 0.375, 0.5, 0.375, 0.5, 0.375, 0.5, 0.375, 0.5, 0.375, 0.5, 0.375, 0.75, 0.375, 0.75, 0.375, 0.75, 0.375, 0.75, 0.375, 0.75, 0.375, 0.5, 0.375, 0.5, 0.375, 0.75, 0.375, 0.5, 0.375, 0.5, 0.375, 0.5, 0.375, 0.5, 0.375, 0.5, 0.375, 0.5, 0.375, 0.5, 0.375, 0.5, 0.375, 0.5, 0.375, 0.5, 0.375, 0.5, 0.375, 0.5, 0.375, 0.5, 0.375, 0.5, 0.375, 0.5, 0.375, 0.5])
me_cube_007.update()

# ---- objects
ob_base = bpy.data.objects.new('base', me_cube)
ob_tour = bpy.data.objects.new('tour', me_cube_001)
ob_unit = bpy.data.objects.new('unit', me_cube_002)
ob_cube = bpy.data.objects.new('Cube', me_cube_003)
ob_head = bpy.data.objects.new('head', me_cube_004)
ob_cube_001 = bpy.data.objects.new('Cube.001', me_cube_005)
ob_cube_002 = bpy.data.objects.new('Cube.002', me_cube_006)
ob_cube_003 = bpy.data.objects.new('Cube.003', me_cube_007)

# ---- transforms, parenting, visibility, modifiers, constraints
ob_base.location = (0.0, 0.0, 0.0)
ob_base.scale = (1.0, 3.772, 1.0)
_m = ob_base.modifiers.new('Bevel', 'BEVEL')
_m.width = 5.734
_m.width_pct = 5.734
_m.segments = 4
_m.offset_type = 'PERCENT'
ob_tour.location = (3.669, 2.668, 0.7366)
ob_tour.scale = (0.5892, 0.5892, 0.7907)
_m = ob_tour.modifiers.new('Bevel', 'BEVEL')
_m.width = 62.37
_m.width_pct = 62.37
_m.segments = 5
_m.offset_type = 'PERCENT'
ob_unit.location = (4.797, 1.946, 6.202)
ob_unit.scale = (0.6656, 1.146, 0.6656)
_m = ob_unit.modifiers.new('Bevel', 'BEVEL')
_m.segments = 5
ob_cube.location = (1.219, 1.494, 6.207)
ob_cube.scale = (3.213, 0.3104, 0.3104)
_m = ob_cube.modifiers.new('Bevel', 'BEVEL')
_m.width = 12.31
_m.width_pct = 12.31
_m.segments = 3
_m.offset_type = 'PERCENT'
ob_head.location = (1.137, 0.7658, 6.625)
ob_head.scale = (0.7376, 0.7948, 1.219)
_m = ob_head.modifiers.new('Bevel', 'BEVEL')
_m.width = 12.84
_m.width_pct = 12.84
_m.segments = 3
_m.offset_type = 'PERCENT'
ob_cube_001.location = (0.023, -0.0885, 1.163)
ob_cube_001.scale = (2.514, 2.514, 0.06136)
_m = ob_cube_001.modifiers.new('Bevel', 'BEVEL')
_m.width = 1.06
_m.width_pct = 1.06
_m.segments = 6
_m.offset_type = 'PERCENT'
ob_cube_002.location = (0.00967, -0.03259, 0.636)
ob_cube_002.scale = (0.3521, 3.232, 0.3521)
ob_cube_003.location = (-1.695, 1.493, 6.22)
ob_cube_003.scale = (0.3434, 0.3434, 0.3434)

# ---- collection membership
scene.collection.objects.link(ob_base)
scene.collection.objects.link(ob_tour)
scene.collection.objects.link(ob_unit)
scene.collection.objects.link(ob_cube)
scene.collection.objects.link(ob_head)
scene.collection.objects.link(ob_cube_001)
scene.collection.objects.link(ob_cube_002)
scene.collection.objects.link(ob_cube_003)

# ---- scene / render settings (as saved in the file)
scene.frame_start = 1; scene.frame_end = 250; scene.frame_set(0)
scene.render.engine = 'BLENDER_EEVEE_NEXT'
scene.unit_settings.scale_length = 0.001
bpy.context.view_layer.update()

# ---- added for rendering (the .blend has no active camera and no usable light): camera, sun
cam_auto = bpy.data.cameras.new('AutoCamera')
cam_auto.lens = 50.0
cam_auto.sensor_width = 36.0
cam_auto.clip_end = 1000.0
ob_auto_camera = bpy.data.objects.new('AutoCamera', cam_auto)
scene.collection.objects.link(ob_auto_camera)
ob_auto_camera.location = (14.8904, -16.0855, 14.6885)
ob_auto_camera.rotation_euler = (1.09748, -7.21219e-08, 0.694738)
scene.camera = ob_auto_camera
light_auto_sun = bpy.data.lights.new('AutoSun', 'SUN')
light_auto_sun.energy = 3.0
light_auto_sun.angle = 0.0523599
ob_auto_sun = bpy.data.objects.new('AutoSun', light_auto_sun)
scene.collection.objects.link(ob_auto_sun)
ob_auto_sun.rotation_euler = (0.872665, 0.174533, 0.523599)
bpy.context.view_layer.update()
